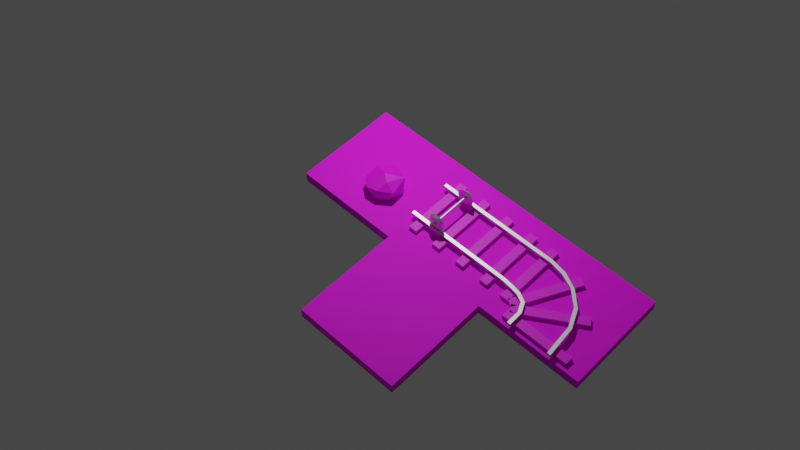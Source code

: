 # Source: tileset.blend  (saved by Blender 2.90.8; exported with 4.5.12 LTS)
import bpy
from mathutils import Matrix  # noqa: F401  (used for matrix-valued properties, if any)

bpy.ops.wm.read_factory_settings(use_empty=True)
scene = bpy.context.scene
scene.name = 'Scene'

# ---- collections
col_tiles = bpy.data.collections.new('Tiles'); scene.collection.children.link(col_tiles)
col_render = bpy.data.collections.new('Render'); scene.collection.children.link(col_render)
col_train = bpy.data.collections.new('Train'); scene.collection.children.link(col_train)

# ---- images (referenced by path relative to the original .blend; pixels are not part of the script)
import os
ASSET_DIR = os.environ.get("B2B_ASSET_DIR", "")  # directory of the original .blend (textures are referenced by path, not embedded)
HERE = os.path.dirname(os.path.abspath(__file__))  # packed textures are extracted next to this script under _unpacked/

def load_image(name, relpath, width, height, colorspace="sRGB"):
    """Load a texture the original file referenced (path relative to the .blend, or extracted next to this script)."""
    p = next((c for c in (os.path.join(HERE, relpath), os.path.join(ASSET_DIR, relpath)) if relpath and os.path.exists(c)), "")
    if p:
        img = bpy.data.images.load(p, check_existing=True)
        img.name = name
    else:  # same state as the original file: an image datablock whose file is absent (Cycles renders it pink)
        img = bpy.data.images.new(name, width, height)
        img.source = "FILE"
        img.filepath = "//" + (relpath or name)
    img.colorspace_settings.name = colorspace
    return img
img_pico_8_32x_png_001 = load_image('pico-8-32x.png.001', 'pico-8-32x.png', 1024, 1024, 'sRGB')

# ---- materials (node trees are filled in below, after node groups)
mat_ground = bpy.data.materials.new('Ground')
mat_ground.alpha_threshold = 0.0
mat_ground.use_transparent_shadow = False
mat_ground.line_color = (0.0, 0.0, 0.0, 1.0)
mat_rockmat = bpy.data.materials.new('RockMat')
mat_rockmat.use_transparent_shadow = False
mat_metalmat = bpy.data.materials.new('MetalMat')
mat_metalmat.use_transparent_shadow = False
mat_traverse = bpy.data.materials.new('Traverse')
mat_traverse.use_transparent_shadow = False

# ---- material node trees
mat_ground.use_nodes = True; mat_ground.node_tree.nodes.clear()
_N = mat_ground.node_tree.nodes; _L = mat_ground.node_tree.links
n0 = _N.new('ShaderNodeOutputMaterial'); n0.name = 'Material Output'; n0.location = (300, 300)
n1 = _N.new('ShaderNodeBsdfPrincipled'); n1.name = 'Principled BSDF'; n1.location = (10, 300)
n1.distribution = 'GGX'
n1.subsurface_method = 'BURLEY'
n1.inputs[2].default_value = 0.7455
n1.inputs[3].default_value = 1.45
n1.inputs[13].default_value = 0.3364
n1.inputs[27].default_value = (0.0, 0.0, 0.0, 1.0)
n1.inputs[28].default_value = 1.0
n2 = _N.new('ShaderNodeTexImage'); n2.name = 'Image Texture'; n2.location = (-396, 256)
n2.image = img_pico_8_32x_png_001
_L.new(n1.outputs[0], n0.inputs[0])
_L.new(n2.outputs[0], n1.inputs[0])
n0.is_active_output = True
mat_rockmat.use_nodes = True; mat_rockmat.node_tree.nodes.clear()
_N = mat_rockmat.node_tree.nodes; _L = mat_rockmat.node_tree.links
n0 = _N.new('ShaderNodeBsdfPrincipled'); n0.name = 'Principled BSDF'; n0.location = (10, 300)
n0.distribution = 'GGX'
n0.subsurface_method = 'BURLEY'
n0.inputs[3].default_value = 1.45
n0.inputs[27].default_value = (0.0, 0.0, 0.0, 1.0)
n0.inputs[28].default_value = 1.0
n1 = _N.new('ShaderNodeOutputMaterial'); n1.name = 'Material Output'; n1.location = (300, 300)
n2 = _N.new('ShaderNodeTexImage'); n2.name = 'Image Texture'; n2.location = (-262, 224)
n2.image = img_pico_8_32x_png_001
_L.new(n0.outputs[0], n1.inputs[0])
_L.new(n2.outputs[0], n0.inputs[0])
n1.is_active_output = True
mat_metalmat.use_nodes = True; mat_metalmat.node_tree.nodes.clear()
_N = mat_metalmat.node_tree.nodes; _L = mat_metalmat.node_tree.links
n0 = _N.new('ShaderNodeBsdfPrincipled'); n0.name = 'Principled BSDF'; n0.location = (10, 300)
n0.distribution = 'GGX'
n0.subsurface_method = 'BURLEY'
n0.inputs[1].default_value = 1.0
n0.inputs[3].default_value = 1.45
n0.inputs[13].default_value = 0.4
n0.inputs[27].default_value = (0.0, 0.0, 0.0, 1.0)
n0.inputs[28].default_value = 1.0
n1 = _N.new('ShaderNodeOutputMaterial'); n1.name = 'Material Output'; n1.location = (300, 300)
_L.new(n0.outputs[0], n1.inputs[0])
n1.is_active_output = True
mat_traverse.use_nodes = True; mat_traverse.node_tree.nodes.clear()
_N = mat_traverse.node_tree.nodes; _L = mat_traverse.node_tree.links
n0 = _N.new('ShaderNodeBsdfPrincipled'); n0.name = 'Principled BSDF'; n0.location = (10, 300)
n0.distribution = 'GGX'
n0.subsurface_method = 'BURLEY'
n0.inputs[2].default_value = 0.5545
n0.inputs[3].default_value = 1.45
n0.inputs[13].default_value = 0.4773
n0.inputs[27].default_value = (0.0, 0.0, 0.0, 1.0)
n0.inputs[28].default_value = 1.0
n1 = _N.new('ShaderNodeOutputMaterial'); n1.name = 'Material Output'; n1.location = (300, 300)
n2 = _N.new('ShaderNodeTexImage'); n2.name = 'Image Texture'; n2.location = (-349, 248)
n2.image = img_pico_8_32x_png_001
_L.new(n0.outputs[0], n1.inputs[0])
_L.new(n2.outputs[0], n0.inputs[0])
n1.is_active_output = True

# ---- world
world_world = bpy.data.worlds.new('World'); scene.world = world_world
world_world.use_nodes = True; world_world.node_tree.nodes.clear()
_N = world_world.node_tree.nodes; _L = world_world.node_tree.links
n0 = _N.new('ShaderNodeOutputWorld'); n0.name = 'World Output'; n0.location = (300, 300)
n1 = _N.new('ShaderNodeBackground'); n1.name = 'Background'; n1.location = (10, 300)
n1.inputs[0].default_value = (0.05088, 0.05088, 0.05088, 1.0)
_L.new(n1.outputs[0], n0.inputs[0])
n0.is_active_output = True
world_world.color = (0.05088, 0.05088, 0.05088)
world_world.use_sun_shadow = False
world_world.sun_shadow_jitter_overblur = 0.0

# ---- cameras
cam_camera_001 = bpy.data.cameras.new('Camera.001')

# ---- lights
light_light = bpy.data.lights.new('Light', 'POINT')
light_light.transmission_factor = 0.0
light_light.energy = 1000.0
light_light.shadow_soft_size = 0.1
light_light.shadow_maximum_resolution = 0.006
light_light.use_absolute_resolution = True

# ---- meshes
me_cube = bpy.data.meshes.new('Cube')
me_cube.from_pydata([(1.0, 1.0, 0.1), (1.0, 1.0, -0.1), (1.0, -1.0, 0.1), (1.0, -1.0, -0.1), (-1.0, 1.0, 0.1), (-1.0, 1.0, -0.1), (-1.0, -1.0, 0.1), (-1.0, -1.0, -0.1)], [], [(0, 4, 6, 2), (3, 2, 6, 7), (7, 6, 4, 5), (5, 1, 3, 7), (1, 0, 2, 3), (5, 4, 0, 1)])
_uv = me_cube.uv_layers.new(name='UVMap')
_uv.uv.foreach_set('vector', [0.5971, 0.6856, 0.6152, 0.6659, 0.6152, 0.7406, 0.5971, 0.7603, 0.5908, 0.7406, 0.5971, 0.7603, 0.5971, 0.835, 0.5908, 0.8153, 0.5908, 0.5165, 0.5971, 0.5362, 0.5971, 0.6109, 0.5908, 0.5912, 0.5825, 0.6659, 0.5908, 0.6659, 0.5908, 0.7406, 0.5825, 0.7406, 0.5908, 0.6659, 0.5971, 0.6856, 0.5971, 0.7603, 0.5908, 0.7406, 0.5908, 0.5912, 0.5971, 0.6109, 0.5971, 0.6856, 0.5908, 0.6659])
me_cube.materials.append(mat_ground)
me_cube.use_remesh_preserve_volume = False
me_cube.use_remesh_preserve_attributes = False
me_cube.use_mirror_vertex_groups = False
me_cube.update()
me_cube_001 = bpy.data.meshes.new('Cube.001')
me_cube_001.from_pydata([(1.0, 1.0, 0.1), (1.0, 1.0, -0.1), (1.0, -1.0, 0.1), (1.0, -1.0, -0.1), (-1.0, 1.0, 0.1), (-1.0, 1.0, -0.1), (-1.0, -1.0, 0.1), (-1.0, -1.0, -0.1)], [], [(0, 4, 6, 2), (3, 2, 6, 7), (7, 6, 4, 5), (5, 1, 3, 7), (1, 0, 2, 3), (5, 4, 0, 1)])
_uv = me_cube_001.uv_layers.new(name='UVMap')
_uv.uv.foreach_set('vector', [0.5971, 0.6856, 0.6152, 0.6659, 0.6152, 0.7406, 0.5971, 0.7603, 0.5908, 0.7406, 0.5971, 0.7603, 0.5971, 0.835, 0.5908, 0.8153, 0.5908, 0.5165, 0.5971, 0.5362, 0.5971, 0.6109, 0.5908, 0.5912, 0.5825, 0.6659, 0.5908, 0.6659, 0.5908, 0.7406, 0.5825, 0.7406, 0.5908, 0.6659, 0.5971, 0.6856, 0.5971, 0.7603, 0.5908, 0.7406, 0.5908, 0.5912, 0.5971, 0.6109, 0.5971, 0.6856, 0.5908, 0.6659])
me_cube_001.materials.append(mat_ground)
me_cube_001.use_remesh_preserve_volume = False
me_cube_001.use_remesh_preserve_attributes = False
me_cube_001.use_mirror_vertex_groups = False
me_cube_001.update()
me_sphere = bpy.data.meshes.new('Sphere')
me_sphere.from_pydata([(-0.3618, -0.3472, 0.4152), (-0.2565, -0.1899, 0.4395), (-0.1616, 0.07901, 0.3442), (-0.07338, 0.07494, 0.1689), (0.0678, -0.1145, 0.2933), (0.02244, -0.1162, 0.1309), (-0.01783, -0.4448, 0.325), (0.0657, -0.3215, 0.1689), (-0.2713, -0.217, 0.02899), (-0.1838, -0.5577, 0.1549), (-0.4054, -0.5389, 0.3123), (-0.4558, -0.4709, 0.1327), (-0.5708, -0.3066, 0.334), (-0.6054, -0.3306, 0.1689), (-0.603, -0.09716, 0.2991), (-0.5345, -0.03927, 0.1262), (-0.4736, 0.07378, 0.2933), (-0.2786, 0.1371, 0.1746)], [], [(3, 2, 17), (8, 3, 17), (4, 2, 3), (8, 5, 3), (7, 4, 5), (6, 1, 4), (0, 1, 6, 10), (8, 11, 9), (11, 13, 10), (12, 0, 10), (14, 12, 13), (17, 16, 15), (2, 1, 16), (2, 4, 1), (5, 4, 3), (8, 7, 5), (7, 6, 4), (8, 9, 7), (9, 6, 7), (9, 10, 6), (1, 0, 12, 14), (11, 10, 9), (8, 13, 11), (13, 12, 10), (8, 15, 13), (15, 14, 13), (14, 16, 1), (15, 16, 14), (8, 17, 15), (17, 2, 16)])
_uv = me_sphere.uv_layers.new(name='UVMap')
_uv.uv.foreach_set('vector', [0.3554, 0.4716, 0.3571, 0.551, 0.3591, 0.4741, 0.3646, 0.3762, 0.3554, 0.4716, 0.3591, 0.4741, 0.3516, 0.5259, 0.3571, 0.551, 0.3554, 0.4716, 0.3646, 0.3762, 0.3516, 0.4484, 0.3554, 0.4716, 0.3478, 0.4718, 0.3516, 0.5259, 0.3516, 0.4484, 0.3454, 0.5386, 0.3559, 0.6133, 0.3516, 0.5259, 0.3369, 0.6048, 0.3559, 0.6133, 0.3454, 0.5386, 0.338, 0.5287, 0.3404, 0.3808, 0.3364, 0.4498, 0.3416, 0.4654, 0.3364, 0.4498, 0.3326, 0.4722, 0.338, 0.5287, 0.3326, 0.5503, 0.3369, 0.6048, 0.338, 0.5287, 0.3667, 0.5284, 0.3705, 0.5503, 0.3705, 0.4722, 0.3591, 0.4741, 0.3629, 0.5259, 0.365, 0.4498, 0.3571, 0.551, 0.3559, 0.6133, 0.3629, 0.5259, 0.3571, 0.551, 0.3516, 0.5259, 0.3559, 0.6133, 0.3516, 0.4484, 0.3516, 0.5259, 0.3554, 0.4716, 0.3543, 0.3746, 0.3478, 0.4718, 0.3516, 0.4484, 0.3478, 0.4718, 0.3454, 0.5386, 0.3516, 0.5259, 0.3543, 0.3746, 0.3416, 0.4654, 0.3478, 0.4718, 0.3416, 0.4654, 0.3454, 0.5386, 0.3478, 0.4718, 0.3416, 0.4654, 0.338, 0.5287, 0.3454, 0.5386, 0.3559, 0.6133, 0.3695, 0.6347, 0.3705, 0.5503, 0.3667, 0.5284, 0.3364, 0.4498, 0.338, 0.5287, 0.3416, 0.4654, 0.3404, 0.3808, 0.3326, 0.4722, 0.3364, 0.4498, 0.3326, 0.4722, 0.3326, 0.5503, 0.338, 0.5287, 0.3646, 0.3762, 0.365, 0.4498, 0.3705, 0.4722, 0.365, 0.4498, 0.3667, 0.5284, 0.3705, 0.4722, 0.3667, 0.5284, 0.3629, 0.5259, 0.3559, 0.6133, 0.365, 0.4498, 0.3629, 0.5259, 0.3667, 0.5284, 0.3646, 0.3762, 0.3591, 0.4741, 0.365, 0.4498, 0.3591, 0.4741, 0.3571, 0.551, 0.3629, 0.5259])
me_sphere.materials.append(mat_rockmat)
me_sphere.use_remesh_fix_poles = True
me_sphere.use_remesh_preserve_attributes = False
me_sphere.use_mirror_vertex_groups = False
me_sphere.update()
me_cube_002 = bpy.data.meshes.new('Cube.002')
me_cube_002.from_pydata([(1.0, 1.0, 0.1), (1.0, 1.0, -0.1), (1.0, -1.0, 0.1), (1.0, -1.0, -0.1), (-1.0, 1.0, 0.1), (-1.0, 1.0, -0.1), (-1.0, -1.0, 0.1), (-1.0, -1.0, -0.1)], [], [(0, 4, 6, 2), (3, 2, 6, 7), (7, 6, 4, 5), (5, 1, 3, 7), (1, 0, 2, 3), (5, 4, 0, 1)])
_uv = me_cube_002.uv_layers.new(name='UVMap')
_uv.uv.foreach_set('vector', [0.5971, 0.6856, 0.6152, 0.6659, 0.6152, 0.7406, 0.5971, 0.7603, 0.5908, 0.7406, 0.5971, 0.7603, 0.5971, 0.835, 0.5908, 0.8153, 0.5908, 0.5165, 0.5971, 0.5362, 0.5971, 0.6109, 0.5908, 0.5912, 0.5825, 0.6659, 0.5908, 0.6659, 0.5908, 0.7406, 0.5825, 0.7406, 0.5908, 0.6659, 0.5971, 0.6856, 0.5971, 0.7603, 0.5908, 0.7406, 0.5908, 0.5912, 0.5971, 0.6109, 0.5971, 0.6856, 0.5908, 0.6659])
me_cube_002.materials.append(mat_ground)
me_cube_002.use_remesh_preserve_volume = False
me_cube_002.use_remesh_preserve_attributes = False
me_cube_002.use_mirror_vertex_groups = False
me_cube_002.update()
me_cube_005 = bpy.data.meshes.new('Cube.005')
me_cube_005.from_pydata([(-1.0, -1.0, -1.0), (-1.0, -1.0, 1.0), (-1.0, 1.0, -1.0), (-1.0, 1.0, 1.0), (1.0, -1.0, -1.0), (1.0, -1.0, 1.0), (1.0, 1.0, -1.0), (1.0, 1.0, 1.0)], [], [(0, 1, 3, 2), (2, 3, 7, 6), (6, 7, 5, 4), (4, 5, 1, 0), (2, 6, 4, 0), (7, 3, 1, 5)])
_uv = me_cube_005.uv_layers.new(name='UVMap')
_uv.uv.foreach_set('vector', [0.375, 0.0, 0.625, 0.0, 0.625, 0.25, 0.375, 0.25, 0.375, 0.25, 0.625, 0.25, 0.625, 0.5, 0.375, 0.5, 0.375, 0.5, 0.625, 0.5, 0.625, 0.75, 0.375, 0.75, 0.375, 0.75, 0.625, 0.75, 0.625, 1.0, 0.375, 1.0, 0.125, 0.5, 0.375, 0.5, 0.375, 0.75, 0.125, 0.75, 0.625, 0.5, 0.875, 0.5, 0.875, 0.75, 0.625, 0.75])
me_cube_005.materials.append(mat_metalmat)
me_cube_005.use_remesh_fix_poles = True
me_cube_005.use_remesh_preserve_attributes = False
me_cube_005.use_mirror_vertex_groups = False
me_cube_005.update()
me_cube_004 = bpy.data.meshes.new('Cube.004')
me_cube_004.from_pydata([(-1.0, -1.0, -1.0), (-1.0, -1.0, 1.0), (-1.0, 1.0, -1.0), (-1.0, 1.0, 1.0), (1.0, -1.0, -1.0), (1.0, -1.0, 1.0), (1.0, 1.0, -1.0), (1.0, 1.0, 1.0)], [], [(0, 1, 3, 2), (2, 3, 7, 6), (6, 7, 5, 4), (4, 5, 1, 0), (2, 6, 4, 0), (7, 3, 1, 5)])
_uv = me_cube_004.uv_layers.new(name='UVMap')
_uv.uv.foreach_set('vector', [0.2589, 0.1732, 0.2975, 0.1732, 0.2975, 0.3053, 0.2589, 0.3053, 0.2589, 0.3053, 0.2975, 0.3053, 0.2975, 0.4375, 0.2589, 0.4375, 0.2589, 0.4375, 0.2975, 0.4375, 0.2975, 0.5697, 0.2589, 0.5697, 0.2589, 0.5697, 0.2975, 0.5697, 0.2975, 0.7018, 0.2589, 0.7018, 0.2564, 0.4705, 0.2589, 0.4375, 0.2589, 0.5697, 0.2564, 0.6027, 0.2975, 0.4375, 0.2773, 0.2723, 0.2773, 0.4045, 0.2975, 0.5697])
me_cube_004.materials.append(mat_traverse)
me_cube_004.use_remesh_fix_poles = True
me_cube_004.use_remesh_preserve_attributes = False
me_cube_004.use_mirror_vertex_groups = False
me_cube_004.update()
me_cube_006 = bpy.data.meshes.new('Cube.006')
me_cube_006.from_pydata([(1.0, 1.0, 0.1), (1.0, 1.0, -0.1), (1.0, -1.0, 0.1), (1.0, -1.0, -0.1), (-1.0, 1.0, 0.1), (-1.0, 1.0, -0.1), (-1.0, -1.0, 0.1), (-1.0, -1.0, -0.1)], [], [(0, 4, 6, 2), (3, 2, 6, 7), (7, 6, 4, 5), (5, 1, 3, 7), (1, 0, 2, 3), (5, 4, 0, 1)])
_uv = me_cube_006.uv_layers.new(name='UVMap')
_uv.uv.foreach_set('vector', [0.5971, 0.6856, 0.6152, 0.6659, 0.6152, 0.7406, 0.5971, 0.7603, 0.5908, 0.7406, 0.5971, 0.7603, 0.5971, 0.835, 0.5908, 0.8153, 0.5908, 0.5165, 0.5971, 0.5362, 0.5971, 0.6109, 0.5908, 0.5912, 0.5825, 0.6659, 0.5908, 0.6659, 0.5908, 0.7406, 0.5825, 0.7406, 0.5908, 0.6659, 0.5971, 0.6856, 0.5971, 0.7603, 0.5908, 0.7406, 0.5908, 0.5912, 0.5971, 0.6109, 0.5971, 0.6856, 0.5908, 0.6659])
me_cube_006.materials.append(mat_ground)
me_cube_006.use_remesh_preserve_volume = False
me_cube_006.use_remesh_preserve_attributes = False
me_cube_006.use_mirror_vertex_groups = False
me_cube_006.update()
me_cube_007 = bpy.data.meshes.new('Cube.007')
me_cube_007.from_pydata([(-13.18, 1.0, 4.943), (-13.18, 1.0, 6.943), (-11.18, 1.0, 4.943), (-11.18, 1.0, 6.943), (-13.76, 0.8265, 4.943), (-29.79, 0.4334, 4.943), (-29.79, 0.4334, 6.943), (-29.84, 0.367, 4.943), (-29.84, 0.367, 6.943), (-21.09, 0.3747, 6.943), (-21.09, 0.3747, 4.943), (-21.92, 0.4353, 6.943), (-21.92, 0.4353, 4.943), (-13.76, 0.8265, 6.943), (-16.7, 0.5192, 4.943), (-16.7, 0.5192, 6.943), (-15.53, 0.4653, 4.943), (-15.53, 0.4653, 6.943), (-11.76, 0.8265, 4.943), (-11.76, 0.8265, 6.943), (-12.69, 0.641, 6.943), (-12.69, 0.641, 4.943), (-14.58, 0.6633, 6.943), (-14.58, 0.6633, 4.943), (-29.79, 0.4334, 4.943), (-29.79, 0.4334, 6.943), (-29.84, 0.367, 4.943), (-29.84, 0.367, 6.943)], [], [(4, 13, 1, 0), (0, 1, 3, 2), (3, 1, 13, 19), (23, 21, 16, 14), (22, 23, 14, 15), (20, 22, 15, 17), (21, 20, 17, 16), (0, 2, 18, 4), (12, 10, 7, 5), (10, 9, 8, 7), (17, 15, 11, 9), (16, 17, 9, 10), (2, 3, 19, 18), (4, 18, 21, 23), (18, 19, 20, 21), (13, 4, 23, 22), (19, 13, 22, 20), (14, 16, 10, 12), (15, 14, 12, 11), (9, 11, 6, 8), (11, 12, 5, 6), (6, 5, 24, 25), (8, 6, 25, 27), (5, 7, 26, 24), (7, 8, 27, 26), (25, 24, 26), (25, 26, 27)])
_uv = me_cube_007.uv_layers.new(name='UVMap')
_uv.uv.foreach_set('vector', [0.375, 0.2083, 0.625, 0.2083, 0.625, 0.25, 0.375, 0.25, 0.375, 0.25, 0.625, 0.25, 0.625, 0.5, 0.375, 0.5, 0.625, 0.5, 0.875, 0.5, 0.875, 0.5417, 0.625, 0.5417, 0.125, 0.5417, 0.375, 0.5417, 0.375, 0.5417, 0.125, 0.5417, 0.625, 0.2083, 0.375, 0.2083, 0.375, 0.2083, 0.625, 0.2083, 0.625, 0.5417, 0.875, 0.5417, 0.875, 0.5417, 0.625, 0.5417, 0.375, 0.5417, 0.625, 0.5417, 0.625, 0.5417, 0.375, 0.5417, 0.125, 0.5, 0.375, 0.5, 0.375, 0.5417, 0.125, 0.5417, 0.125, 0.5417, 0.375, 0.5417, 0.375, 0.5417, 0.125, 0.5417, 0.375, 0.5417, 0.625, 0.5417, 0.625, 0.5417, 0.375, 0.5417, 0.625, 0.5417, 0.875, 0.5417, 0.875, 0.5417, 0.625, 0.5417, 0.375, 0.5417, 0.625, 0.5417, 0.625, 0.5417, 0.375, 0.5417, 0.375, 0.5, 0.625, 0.5, 0.625, 0.5417, 0.375, 0.5417, 0.125, 0.5417, 0.375, 0.5417, 0.375, 0.5417, 0.125, 0.5417, 0.375, 0.5417, 0.625, 0.5417, 0.625, 0.5417, 0.375, 0.5417, 0.625, 0.2083, 0.375, 0.2083, 0.375, 0.2083, 0.625, 0.2083, 0.625, 0.5417, 0.875, 0.5417, 0.875, 0.5417, 0.625, 0.5417, 0.125, 0.5417, 0.375, 0.5417, 0.375, 0.5417, 0.125, 0.5417, 0.625, 0.2083, 0.375, 0.2083, 0.375, 0.2083, 0.625, 0.2083, 0.625, 0.5417, 0.875, 0.5417, 0.875, 0.5417, 0.625, 0.5417, 0.625, 0.2083, 0.375, 0.2083, 0.375, 0.2083, 0.625, 0.2083, 0.625, 0.2083, 0.375, 0.2083, 0.375, 0.2083, 0.625, 0.2083, 0.625, 0.5417, 0.875, 0.5417, 0.875, 0.5417, 0.625, 0.5417, 0.125, 0.5417, 0.375, 0.5417, 0.375, 0.5417, 0.125, 0.5417, 0.375, 0.5417, 0.625, 0.5417, 0.625, 0.5417, 0.375, 0.5417, 0.0, 0.0, 0.0, 0.0, 0.0, 0.0, 0.0, 0.0, 0.0, 0.0, 0.0, 0.0])
me_cube_007.materials.append(mat_metalmat)
me_cube_007.use_remesh_fix_poles = True
me_cube_007.use_remesh_preserve_attributes = False
me_cube_007.use_mirror_vertex_groups = False
me_cube_007.update()
me_cube_008 = bpy.data.meshes.new('Cube.008')
me_cube_008.from_pydata([(-1.0, -1.0, -1.0), (-1.0, -1.0, 1.0), (-1.0, 1.0, -1.0), (-1.0, 1.0, 1.0), (1.0, -1.0, -1.0), (1.0, -1.0, 1.0), (1.0, 1.0, -1.0), (1.0, 1.0, 1.0)], [], [(0, 1, 3, 2), (2, 3, 7, 6), (6, 7, 5, 4), (4, 5, 1, 0), (2, 6, 4, 0), (7, 3, 1, 5)])
_uv = me_cube_008.uv_layers.new(name='UVMap')
_uv.uv.foreach_set('vector', [0.2589, 0.1732, 0.2975, 0.1732, 0.2975, 0.3053, 0.2589, 0.3053, 0.2589, 0.3053, 0.2975, 0.3053, 0.2975, 0.4375, 0.2589, 0.4375, 0.2589, 0.4375, 0.2975, 0.4375, 0.2975, 0.5697, 0.2589, 0.5697, 0.2589, 0.5697, 0.2975, 0.5697, 0.2975, 0.7018, 0.2589, 0.7018, 0.2564, 0.4705, 0.2589, 0.4375, 0.2589, 0.5697, 0.2564, 0.6027, 0.2975, 0.4375, 0.2773, 0.2723, 0.2773, 0.4045, 0.2975, 0.5697])
me_cube_008.materials.append(mat_traverse)
me_cube_008.use_remesh_fix_poles = True
me_cube_008.use_remesh_preserve_attributes = False
me_cube_008.use_mirror_vertex_groups = False
me_cube_008.update()
me_cube_009 = bpy.data.meshes.new('Cube.009')
me_cube_009.from_pydata([(-29.79, -0.4373, 4.943), (-29.82, -0.3708, 4.943), (-29.82, -0.3708, 6.943), (-29.79, -0.4373, 6.943), (-11.87, -0.3836, 6.943), (-12.18, -0.3179, 6.943), (-12.18, -0.3179, 4.943), (-11.87, -0.3836, 4.943), (-0.9504, -0.2178, 4.943), (-1.531, -0.1542, 4.943), (-1.531, -0.1542, 6.943), (-0.9504, -0.2178, 6.943), (6.869, 0.05462, 6.943), (6.097, 0.116, 6.943), (6.097, 0.116, 4.943), (6.869, 0.05462, 4.943), (11.33, 0.353, 4.943), (9.5, 0.3795, 4.943), (9.5, 0.3795, 6.943), (13.02, 0.6667, 6.943), (11.33, 0.353, 6.943), (11.02, 0.6667, 6.943), (11.02, 1.0, 6.943), (11.02, 0.6667, 4.943), (11.02, 1.0, 4.943), (13.02, 0.6667, 4.943), (13.02, 1.0, 4.943), (13.02, 1.0, 6.943)], [], [(6, 7, 0, 1), (4, 5, 2, 3), (9, 8, 7, 6), (10, 9, 6, 5), (7, 4, 3, 0), (8, 11, 4, 7), (13, 14, 9, 10), (5, 6, 1, 2), (14, 15, 8, 9), (15, 12, 11, 8), (11, 10, 5, 4), (17, 16, 15, 14), (16, 20, 12, 15), (12, 13, 10, 11), (19, 21, 18, 20), (20, 18, 13, 12), (23, 25, 16, 17), (21, 23, 17, 18), (18, 17, 14, 13), (27, 22, 21, 19), (23, 21, 22, 24), (24, 26, 25, 23), (25, 19, 20, 16), (26, 27, 19, 25), (24, 22, 27, 26), (2, 1, 0), (2, 0, 3)])
_uv = me_cube_009.uv_layers.new(name='UVMap')
_uv.uv.foreach_set('vector', [0.125, 0.5417, 0.375, 0.5417, 0.375, 0.5417, 0.125, 0.5417, 0.625, 0.5417, 0.875, 0.5417, 0.875, 0.5417, 0.625, 0.5417, 0.125, 0.5417, 0.375, 0.5417, 0.375, 0.5417, 0.125, 0.5417, 0.625, 0.2083, 0.375, 0.2083, 0.375, 0.2083, 0.625, 0.2083, 0.375, 0.5417, 0.625, 0.5417, 0.625, 0.5417, 0.375, 0.5417, 0.375, 0.5417, 0.625, 0.5417, 0.625, 0.5417, 0.375, 0.5417, 0.625, 0.2083, 0.375, 0.2083, 0.375, 0.2083, 0.625, 0.2083, 0.625, 0.2083, 0.375, 0.2083, 0.375, 0.2083, 0.625, 0.2083, 0.125, 0.5417, 0.375, 0.5417, 0.375, 0.5417, 0.125, 0.5417, 0.375, 0.5417, 0.625, 0.5417, 0.625, 0.5417, 0.375, 0.5417, 0.625, 0.5417, 0.875, 0.5417, 0.875, 0.5417, 0.625, 0.5417, 0.125, 0.5417, 0.375, 0.5417, 0.375, 0.5417, 0.125, 0.5417, 0.375, 0.5417, 0.625, 0.5417, 0.625, 0.5417, 0.375, 0.5417, 0.625, 0.5417, 0.875, 0.5417, 0.875, 0.5417, 0.625, 0.5417, 0.625, 0.5417, 0.875, 0.5417, 0.875, 0.5417, 0.625, 0.5417, 0.625, 0.5417, 0.875, 0.5417, 0.875, 0.5417, 0.625, 0.5417, 0.125, 0.5417, 0.375, 0.5417, 0.375, 0.5417, 0.125, 0.5417, 0.625, 0.2083, 0.375, 0.2083, 0.375, 0.2083, 0.625, 0.2083, 0.625, 0.2083, 0.375, 0.2083, 0.375, 0.2083, 0.625, 0.2083, 0.625, 0.5, 0.875, 0.5, 0.875, 0.5417, 0.625, 0.5417, 0.375, 0.2083, 0.625, 0.2083, 0.625, 0.25, 0.375, 0.25, 0.125, 0.5, 0.375, 0.5, 0.375, 0.5417, 0.125, 0.5417, 0.375, 0.5417, 0.625, 0.5417, 0.625, 0.5417, 0.375, 0.5417, 0.375, 0.5, 0.625, 0.5, 0.625, 0.5417, 0.375, 0.5417, 0.375, 0.25, 0.625, 0.25, 0.625, 0.5, 0.375, 0.5, 0.0, 0.0, 0.0, 0.0, 0.0, 0.0, 0.0, 0.0, 0.0, 0.0, 0.0, 0.0])
me_cube_009.materials.append(mat_metalmat)
me_cube_009.use_remesh_fix_poles = True
me_cube_009.use_remesh_preserve_attributes = False
me_cube_009.use_mirror_vertex_groups = False
me_cube_009.update()
me_cube_012 = bpy.data.meshes.new('Cube.012')
me_cube_012.from_pydata([(-1.0, 5.5, -1.0), (-1.0, 7.5, -1.0), (-1.0, 5.5, 1.0), (1.0, 5.5, -1.0), (1.0, 7.5, -1.0), (1.0, 5.5, 1.0), (1.0, 7.5, 1.0), (-1.0, 7.5, 1.0)], [], [(1, 4, 3, 0), (0, 2, 7, 1), (3, 5, 2, 0), (4, 6, 5, 3), (6, 7, 2, 5), (1, 7, 6, 4)])
_uv = me_cube_012.uv_layers.new(name='UVMap')
_uv.uv.foreach_set('vector', [0.2564, 0.4705, 0.2589, 0.4375, 0.2589, 0.5697, 0.2564, 0.6027, 0.2589, 0.1732, 0.2975, 0.1732, 0.2975, 0.3053, 0.2589, 0.3053, 0.2589, 0.5697, 0.2975, 0.5697, 0.2975, 0.7018, 0.2589, 0.7018, 0.2589, 0.4375, 0.2975, 0.4375, 0.2975, 0.5697, 0.2589, 0.5697, 0.2975, 0.4375, 0.2773, 0.2723, 0.2773, 0.4045, 0.2975, 0.5697, 0.2589, 0.3053, 0.2975, 0.3053, 0.2975, 0.4375, 0.2589, 0.4375])
me_cube_012.materials.append(mat_traverse)
me_cube_012.use_remesh_fix_poles = True
me_cube_012.use_remesh_preserve_attributes = False
me_cube_012.use_mirror_vertex_groups = False
me_cube_012.update()
me_cube_013 = bpy.data.meshes.new('Cube.013')
me_cube_013.from_pydata([(-1.0, 12.0, -1.0), (-1.0, 14.0, -1.0), (-1.0, 12.0, 1.0), (1.0, 12.0, -1.0), (1.0, 14.0, -1.0), (1.0, 12.0, 1.0), (1.0, 14.0, 1.0), (-1.0, 14.0, 1.0)], [], [(1, 4, 3, 0), (0, 2, 7, 1), (3, 5, 2, 0), (4, 6, 5, 3), (6, 7, 2, 5), (1, 7, 6, 4)])
_uv = me_cube_013.uv_layers.new(name='UVMap')
_uv.uv.foreach_set('vector', [0.2564, 0.4705, 0.2589, 0.4375, 0.2589, 0.5697, 0.2564, 0.6027, 0.2589, 0.1732, 0.2975, 0.1732, 0.2975, 0.3053, 0.2589, 0.3053, 0.2589, 0.5697, 0.2975, 0.5697, 0.2975, 0.7018, 0.2589, 0.7018, 0.2589, 0.4375, 0.2975, 0.4375, 0.2975, 0.5697, 0.2589, 0.5697, 0.2975, 0.4375, 0.2773, 0.2723, 0.2773, 0.4045, 0.2975, 0.5697, 0.2589, 0.3053, 0.2975, 0.3053, 0.2975, 0.4375, 0.2589, 0.4375])
me_cube_013.materials.append(mat_traverse)
me_cube_013.use_remesh_fix_poles = True
me_cube_013.use_remesh_preserve_attributes = False
me_cube_013.use_mirror_vertex_groups = False
me_cube_013.update()
me_cube_015 = bpy.data.meshes.new('Cube.015')
me_cube_015.from_pydata([(-1.0, 5.5, -1.0), (-1.0, 7.5, -1.0), (-1.0, 5.5, 1.0), (1.0, 5.5, -1.0), (1.0, 7.5, -1.0), (1.0, 5.5, 1.0), (1.0, 7.5, 1.0), (-1.0, 7.5, 1.0)], [], [(1, 4, 3, 0), (0, 2, 7, 1), (3, 5, 2, 0), (4, 6, 5, 3), (6, 7, 2, 5), (1, 7, 6, 4)])
_uv = me_cube_015.uv_layers.new(name='UVMap')
_uv.uv.foreach_set('vector', [0.2564, 0.4705, 0.2589, 0.4375, 0.2589, 0.5697, 0.2564, 0.6027, 0.2589, 0.1732, 0.2975, 0.1732, 0.2975, 0.3053, 0.2589, 0.3053, 0.2589, 0.5697, 0.2975, 0.5697, 0.2975, 0.7018, 0.2589, 0.7018, 0.2589, 0.4375, 0.2975, 0.4375, 0.2975, 0.5697, 0.2589, 0.5697, 0.2975, 0.4375, 0.2773, 0.2723, 0.2773, 0.4045, 0.2975, 0.5697, 0.2589, 0.3053, 0.2975, 0.3053, 0.2975, 0.4375, 0.2589, 0.4375])
me_cube_015.materials.append(mat_traverse)
me_cube_015.use_remesh_fix_poles = True
me_cube_015.use_remesh_preserve_attributes = False
me_cube_015.use_mirror_vertex_groups = False
me_cube_015.update()
me_cylinder = bpy.data.meshes.new('Cylinder')
me_cylinder.from_pydata([(-0.3986, 0.02354, -3.009e-08), (0.3986, 0.02354, 3.009e-08), (-0.3986, 0.02309, -0.004592), (0.3986, 0.02309, -0.004592), (-0.3986, 0.02175, -0.009008), (0.3986, 0.02175, -0.009007), (-0.3986, 0.01957, -0.01308), (0.3986, 0.01957, -0.01308), (-0.3986, 0.01664, -0.01664), (0.3986, 0.01664, -0.01664), (-0.3986, 0.01308, -0.01957), (0.3986, 0.01308, -0.01957), (-0.3986, 0.009008, -0.02175), (0.3986, 0.009008, -0.02175), (-0.3986, 0.004592, -0.02309), (0.3986, 0.004592, -0.02309), (-0.3986, 1.777e-09, -0.02354), (0.3986, 1.777e-09, -0.02354), (-0.3986, -0.004592, -0.02309), (0.3986, -0.004592, -0.02309), (-0.3986, -0.009008, -0.02175), (0.3986, -0.009008, -0.02175), (-0.3986, -0.01308, -0.01957), (0.3986, -0.01308, -0.01957), (-0.3986, -0.01664, -0.01664), (0.3986, -0.01664, -0.01664), (-0.3986, -0.01957, -0.01308), (0.3986, -0.01957, -0.01308), (-0.3986, -0.02175, -0.009008), (0.3986, -0.02175, -0.009007), (-0.3986, -0.02309, -0.004592), (0.3986, -0.02309, -0.004592), (-0.3986, -0.02354, -2.242e-08), (0.3986, -0.02354, 3.776e-08), (-0.3986, -0.02309, 0.004592), (0.3986, -0.02309, 0.004592), (-0.3986, -0.02175, 0.009007), (0.3986, -0.02175, 0.009008), (-0.3986, -0.01957, 0.01308), (0.3986, -0.01957, 0.01308), (-0.3986, -0.01664, 0.01664), (0.3986, -0.01664, 0.01664), (-0.3986, -0.01308, 0.01957), (0.3986, -0.01308, 0.01957), (-0.3986, -0.009007, 0.02175), (0.3986, -0.009007, 0.02175), (-0.3986, -0.004592, 0.02309), (0.3986, -0.004592, 0.02309), (-0.3986, 2.273e-08, 0.02354), (0.3986, 2.273e-08, 0.02354), (-0.3986, 0.004592, 0.02309), (0.3986, 0.004592, 0.02309), (-0.3986, 0.009008, 0.02175), (0.3986, 0.009008, 0.02175), (-0.3986, 0.01308, 0.01957), (0.3986, 0.01308, 0.01957), (-0.3986, 0.01664, 0.01664), (0.3986, 0.01664, 0.01664), (-0.3986, 0.01957, 0.01308), (0.3986, 0.01957, 0.01308), (-0.3986, 0.02175, 0.009007), (0.3986, 0.02175, 0.009008), (-0.3986, 0.02309, 0.004592), (0.3986, 0.02309, 0.004592)], [], [(0, 1, 3, 2), (2, 3, 5, 4), (4, 5, 7, 6), (6, 7, 9, 8), (8, 9, 11, 10), (10, 11, 13, 12), (12, 13, 15, 14), (14, 15, 17, 16), (16, 17, 19, 18), (18, 19, 21, 20), (20, 21, 23, 22), (22, 23, 25, 24), (24, 25, 27, 26), (26, 27, 29, 28), (28, 29, 31, 30), (30, 31, 33, 32), (32, 33, 35, 34), (34, 35, 37, 36), (36, 37, 39, 38), (38, 39, 41, 40), (40, 41, 43, 42), (42, 43, 45, 44), (44, 45, 47, 46), (46, 47, 49, 48), (48, 49, 51, 50), (50, 51, 53, 52), (52, 53, 55, 54), (54, 55, 57, 56), (56, 57, 59, 58), (58, 59, 61, 60), (3, 1, 63, 61, 59, 57, 55, 53, 51, 49, 47, 45, 43, 41, 39, 37, 35, 33, 31, 29, 27, 25, 23, 21, 19, 17, 15, 13, 11, 9, 7, 5), (60, 61, 63, 62), (62, 63, 1, 0), (0, 2, 4, 6, 8, 10, 12, 14, 16, 18, 20, 22, 24, 26, 28, 30, 32, 34, 36, 38, 40, 42, 44, 46, 48, 50, 52, 54, 56, 58, 60, 62)])
_uv = me_cylinder.uv_layers.new(name='UVMap')
_uv.uv.foreach_set('vector', [1.0, 0.5, 1.0, 1.0, 0.9688, 1.0, 0.9688, 0.5, 0.9688, 0.5, 0.9688, 1.0, 0.9375, 1.0, 0.9375, 0.5, 0.9375, 0.5, 0.9375, 1.0, 0.9062, 1.0, 0.9062, 0.5, 0.9062, 0.5, 0.9062, 1.0, 0.875, 1.0, 0.875, 0.5, 0.875, 0.5, 0.875, 1.0, 0.8438, 1.0, 0.8438, 0.5, 0.8438, 0.5, 0.8438, 1.0, 0.8125, 1.0, 0.8125, 0.5, 0.8125, 0.5, 0.8125, 1.0, 0.7812, 1.0, 0.7812, 0.5, 0.7812, 0.5, 0.7812, 1.0, 0.75, 1.0, 0.75, 0.5, 0.75, 0.5, 0.75, 1.0, 0.7188, 1.0, 0.7188, 0.5, 0.7188, 0.5, 0.7188, 1.0, 0.6875, 1.0, 0.6875, 0.5, 0.6875, 0.5, 0.6875, 1.0, 0.6562, 1.0, 0.6562, 0.5, 0.6562, 0.5, 0.6562, 1.0, 0.625, 1.0, 0.625, 0.5, 0.625, 0.5, 0.625, 1.0, 0.5938, 1.0, 0.5938, 0.5, 0.5938, 0.5, 0.5938, 1.0, 0.5625, 1.0, 0.5625, 0.5, 0.5625, 0.5, 0.5625, 1.0, 0.5312, 1.0, 0.5312, 0.5, 0.5312, 0.5, 0.5312, 1.0, 0.5, 1.0, 0.5, 0.5, 0.5, 0.5, 0.5, 1.0, 0.4688, 1.0, 0.4688, 0.5, 0.4688, 0.5, 0.4688, 1.0, 0.4375, 1.0, 0.4375, 0.5, 0.4375, 0.5, 0.4375, 1.0, 0.4062, 1.0, 0.4062, 0.5, 0.4062, 0.5, 0.4062, 1.0, 0.375, 1.0, 0.375, 0.5, 0.375, 0.5, 0.375, 1.0, 0.3438, 1.0, 0.3438, 0.5, 0.3438, 0.5, 0.3438, 1.0, 0.3125, 1.0, 0.3125, 0.5, 0.3125, 0.5, 0.3125, 1.0, 0.2812, 1.0, 0.2812, 0.5, 0.2812, 0.5, 0.2812, 1.0, 0.25, 1.0, 0.25, 0.5, 0.25, 0.5, 0.25, 1.0, 0.2188, 1.0, 0.2188, 0.5, 0.2188, 0.5, 0.2188, 1.0, 0.1875, 1.0, 0.1875, 0.5, 0.1875, 0.5, 0.1875, 1.0, 0.1562, 1.0, 0.1562, 0.5, 0.1562, 0.5, 0.1562, 1.0, 0.125, 1.0, 0.125, 0.5, 0.125, 0.5, 0.125, 1.0, 0.09375, 1.0, 0.09375, 0.5, 0.09375, 0.5, 0.09375, 1.0, 0.0625, 1.0, 0.0625, 0.5, 0.2968, 0.4854, 0.25, 0.49, 0.2032, 0.4854, 0.1582, 0.4717, 0.1167, 0.4496, 0.08029, 0.4197, 0.05045, 0.3833, 0.02827, 0.3418, 0.01461, 0.2968, 0.01, 0.25, 0.01461, 0.2032, 0.02827, 0.1582, 0.05045, 0.1167, 0.08029, 0.08029, 0.1167, 0.05045, 0.1582, 0.02827, 0.2032, 0.01461, 0.25, 0.01, 0.2968, 0.01461, 0.3418, 0.02827, 0.3833, 0.05045, 0.4197, 0.08029, 0.4496, 0.1167, 0.4717, 0.1582, 0.4854, 0.2032, 0.49, 0.25, 0.4854, 0.2968, 0.4717, 0.3418, 0.4496, 0.3833, 0.4197, 0.4197, 0.3833, 0.4496, 0.3418, 0.4717, 0.0625, 0.5, 0.0625, 1.0, 0.03125, 1.0, 0.03125, 0.5, 0.03125, 0.5, 0.03125, 1.0, 0.0, 1.0, 0.0, 0.5, 0.75, 0.49, 0.7968, 0.4854, 0.8418, 0.4717, 0.8833, 0.4496, 0.9197, 0.4197, 0.9496, 0.3833, 0.9717, 0.3418, 0.9854, 0.2968, 0.99, 0.25, 0.9854, 0.2032, 0.9717, 0.1582, 0.9496, 0.1167, 0.9197, 0.08029, 0.8833, 0.05045, 0.8418, 0.02827, 0.7968, 0.01461, 0.75, 0.01, 0.7032, 0.01461, 0.6582, 0.02827, 0.6167, 0.05045, 0.5803, 0.08029, 0.5504, 0.1167, 0.5283, 0.1582, 0.5146, 0.2032, 0.51, 0.25, 0.5146, 0.2968, 0.5283, 0.3418, 0.5504, 0.3833, 0.5803, 0.4197, 0.6167, 0.4496, 0.6582, 0.4717, 0.7032, 0.4854])
me_cylinder.materials.append(mat_metalmat)
me_cylinder.use_remesh_fix_poles = True
me_cylinder.use_remesh_preserve_attributes = False
me_cylinder.use_mirror_vertex_groups = False
me_cylinder.update()
me_cylinder_001 = bpy.data.meshes.new('Cylinder.001')
me_cylinder_001.from_pydata([(0.3413, 0.152, 5.803e-08), (0.383, 0.124, 6.118e-08), (0.3413, 0.1491, -0.02965), (0.383, 0.1217, -0.0242), (0.3413, 0.1404, -0.05817), (0.383, 0.1146, -0.04747), (0.3413, 0.1264, -0.08445), (0.383, 0.1031, -0.06891), (0.3413, 0.1075, -0.1075), (0.383, 0.08771, -0.08771), (0.3413, 0.08445, -0.1264), (0.383, 0.06891, -0.1031), (0.3413, 0.05817, -0.1404), (0.383, 0.04747, -0.1146), (0.3413, 0.02965, -0.1491), (0.383, 0.0242, -0.1217), (0.3413, 1.148e-08, -0.152), (0.383, 6.268e-08, -0.124), (0.3413, -0.02965, -0.1491), (0.383, -0.0242, -0.1217), (0.3413, -0.05817, -0.1404), (0.383, -0.04747, -0.1146), (0.3413, -0.08445, -0.1264), (0.383, -0.06891, -0.1031), (0.3413, -0.1075, -0.1075), (0.383, -0.08771, -0.08771), (0.3413, -0.1264, -0.08445), (0.383, -0.1031, -0.06891), (0.3413, -0.1404, -0.05817), (0.383, -0.1146, -0.04747), (0.3413, -0.1491, -0.02965), (0.383, -0.1217, -0.0242), (0.3413, -0.152, 1.076e-07), (0.383, -0.124, 1.016e-07), (0.3413, -0.1491, 0.02965), (0.383, -0.1217, 0.0242), (0.3413, -0.1404, 0.05817), (0.383, -0.1146, 0.04747), (0.3413, -0.1264, 0.08445), (0.383, -0.1031, 0.06891), (0.3413, -0.1075, 0.1075), (0.383, -0.08771, 0.08771), (0.3413, -0.08445, 0.1264), (0.383, -0.06891, 0.1031), (0.3413, -0.05817, 0.1404), (0.383, -0.04747, 0.1146), (0.3413, -0.02965, 0.1491), (0.383, -0.0242, 0.1217), (0.3413, 1.468e-07, 0.152), (0.383, 1.731e-07, 0.124), (0.3413, 0.02965, 0.1491), (0.383, 0.0242, 0.1217), (0.3413, 0.05817, 0.1404), (0.383, 0.04747, 0.1146), (0.3413, 0.08445, 0.1264), (0.383, 0.06891, 0.1031), (0.3413, 0.1075, 0.1075), (0.383, 0.08771, 0.08771), (0.3413, 0.1264, 0.08444), (0.383, 0.1031, 0.06891), (0.3413, 0.1404, 0.05817), (0.383, 0.1146, 0.04747), (0.3413, 0.1491, 0.02965), (0.383, 0.1217, 0.0242)], [], [(0, 1, 3, 2), (2, 3, 5, 4), (4, 5, 7, 6), (6, 7, 9, 8), (8, 9, 11, 10), (10, 11, 13, 12), (12, 13, 15, 14), (14, 15, 17, 16), (16, 17, 19, 18), (18, 19, 21, 20), (20, 21, 23, 22), (22, 23, 25, 24), (24, 25, 27, 26), (26, 27, 29, 28), (28, 29, 31, 30), (30, 31, 33, 32), (32, 33, 35, 34), (34, 35, 37, 36), (36, 37, 39, 38), (38, 39, 41, 40), (40, 41, 43, 42), (42, 43, 45, 44), (44, 45, 47, 46), (46, 47, 49, 48), (48, 49, 51, 50), (50, 51, 53, 52), (52, 53, 55, 54), (54, 55, 57, 56), (56, 57, 59, 58), (58, 59, 61, 60), (3, 1, 63, 61, 59, 57, 55, 53, 51, 49, 47, 45, 43, 41, 39, 37, 35, 33, 31, 29, 27, 25, 23, 21, 19, 17, 15, 13, 11, 9, 7, 5), (60, 61, 63, 62), (62, 63, 1, 0), (0, 2, 4, 6, 8, 10, 12, 14, 16, 18, 20, 22, 24, 26, 28, 30, 32, 34, 36, 38, 40, 42, 44, 46, 48, 50, 52, 54, 56, 58, 60, 62)])
_uv = me_cylinder_001.uv_layers.new(name='UVMap')
_uv.uv.foreach_set('vector', [1.0, 0.5, 1.0, 1.0, 0.9688, 1.0, 0.9688, 0.5, 0.9688, 0.5, 0.9688, 1.0, 0.9375, 1.0, 0.9375, 0.5, 0.9375, 0.5, 0.9375, 1.0, 0.9062, 1.0, 0.9062, 0.5, 0.9062, 0.5, 0.9062, 1.0, 0.875, 1.0, 0.875, 0.5, 0.875, 0.5, 0.875, 1.0, 0.8438, 1.0, 0.8438, 0.5, 0.8438, 0.5, 0.8438, 1.0, 0.8125, 1.0, 0.8125, 0.5, 0.8125, 0.5, 0.8125, 1.0, 0.7812, 1.0, 0.7812, 0.5, 0.7812, 0.5, 0.7812, 1.0, 0.75, 1.0, 0.75, 0.5, 0.75, 0.5, 0.75, 1.0, 0.7188, 1.0, 0.7188, 0.5, 0.7188, 0.5, 0.7188, 1.0, 0.6875, 1.0, 0.6875, 0.5, 0.6875, 0.5, 0.6875, 1.0, 0.6562, 1.0, 0.6562, 0.5, 0.6562, 0.5, 0.6562, 1.0, 0.625, 1.0, 0.625, 0.5, 0.625, 0.5, 0.625, 1.0, 0.5938, 1.0, 0.5938, 0.5, 0.5938, 0.5, 0.5938, 1.0, 0.5625, 1.0, 0.5625, 0.5, 0.5625, 0.5, 0.5625, 1.0, 0.5312, 1.0, 0.5312, 0.5, 0.5312, 0.5, 0.5312, 1.0, 0.5, 1.0, 0.5, 0.5, 0.5, 0.5, 0.5, 1.0, 0.4688, 1.0, 0.4688, 0.5, 0.4688, 0.5, 0.4688, 1.0, 0.4375, 1.0, 0.4375, 0.5, 0.4375, 0.5, 0.4375, 1.0, 0.4062, 1.0, 0.4062, 0.5, 0.4062, 0.5, 0.4062, 1.0, 0.375, 1.0, 0.375, 0.5, 0.375, 0.5, 0.375, 1.0, 0.3438, 1.0, 0.3438, 0.5, 0.3438, 0.5, 0.3438, 1.0, 0.3125, 1.0, 0.3125, 0.5, 0.3125, 0.5, 0.3125, 1.0, 0.2812, 1.0, 0.2812, 0.5, 0.2812, 0.5, 0.2812, 1.0, 0.25, 1.0, 0.25, 0.5, 0.25, 0.5, 0.25, 1.0, 0.2188, 1.0, 0.2188, 0.5, 0.2188, 0.5, 0.2188, 1.0, 0.1875, 1.0, 0.1875, 0.5, 0.1875, 0.5, 0.1875, 1.0, 0.1562, 1.0, 0.1562, 0.5, 0.1562, 0.5, 0.1562, 1.0, 0.125, 1.0, 0.125, 0.5, 0.125, 0.5, 0.125, 1.0, 0.09375, 1.0, 0.09375, 0.5, 0.09375, 0.5, 0.09375, 1.0, 0.0625, 1.0, 0.0625, 0.5, 0.2968, 0.4854, 0.25, 0.49, 0.2032, 0.4854, 0.1582, 0.4717, 0.1167, 0.4496, 0.08029, 0.4197, 0.05045, 0.3833, 0.02827, 0.3418, 0.01461, 0.2968, 0.01, 0.25, 0.01461, 0.2032, 0.02827, 0.1582, 0.05045, 0.1167, 0.08029, 0.08029, 0.1167, 0.05045, 0.1582, 0.02827, 0.2032, 0.01461, 0.25, 0.01, 0.2968, 0.01461, 0.3418, 0.02827, 0.3833, 0.05045, 0.4197, 0.08029, 0.4496, 0.1167, 0.4717, 0.1582, 0.4854, 0.2032, 0.49, 0.25, 0.4854, 0.2968, 0.4717, 0.3418, 0.4496, 0.3833, 0.4197, 0.4197, 0.3833, 0.4496, 0.3418, 0.4717, 0.0625, 0.5, 0.0625, 1.0, 0.03125, 1.0, 0.03125, 0.5, 0.03125, 0.5, 0.03125, 1.0, 0.0, 1.0, 0.0, 0.5, 0.75, 0.49, 0.7968, 0.4854, 0.8418, 0.4717, 0.8833, 0.4496, 0.9197, 0.4197, 0.9496, 0.3833, 0.9717, 0.3418, 0.9854, 0.2968, 0.99, 0.25, 0.9854, 0.2032, 0.9717, 0.1582, 0.9496, 0.1167, 0.9197, 0.08029, 0.8833, 0.05045, 0.8418, 0.02827, 0.7968, 0.01461, 0.75, 0.01, 0.7032, 0.01461, 0.6582, 0.02827, 0.6167, 0.05045, 0.5803, 0.08029, 0.5504, 0.1167, 0.5283, 0.1582, 0.5146, 0.2032, 0.51, 0.25, 0.5146, 0.2968, 0.5283, 0.3418, 0.5504, 0.3833, 0.5803, 0.4197, 0.6167, 0.4496, 0.6582, 0.4717, 0.7032, 0.4854])
me_cylinder_001.materials.append(mat_metalmat)
me_cylinder_001.use_remesh_fix_poles = True
me_cylinder_001.use_remesh_preserve_attributes = False
me_cylinder_001.use_mirror_vertex_groups = False
me_cylinder_001.update()
me_cylinder_002 = bpy.data.meshes.new('Cylinder.002')
me_cylinder_002.from_pydata([(-0.3461, 0.152, 6.118e-08), (-0.3878, 0.124, 5.803e-08), (-0.3461, 0.1491, -0.02965), (-0.3878, 0.1217, -0.0242), (-0.3461, 0.1404, -0.05817), (-0.3878, 0.1146, -0.04747), (-0.3461, 0.1264, -0.08445), (-0.3878, 0.1031, -0.06891), (-0.3461, 0.1075, -0.1075), (-0.3878, 0.08771, -0.08771), (-0.3461, 0.08445, -0.1264), (-0.3878, 0.06891, -0.1031), (-0.3461, 0.05817, -0.1404), (-0.3878, 0.04747, -0.1146), (-0.3461, 0.02965, -0.1491), (-0.3878, 0.0242, -0.1217), (-0.3461, 1.148e-08, -0.152), (-0.3878, 6.268e-08, -0.124), (-0.3461, -0.02965, -0.1491), (-0.3878, -0.0242, -0.1217), (-0.3461, -0.05817, -0.1404), (-0.3878, -0.04747, -0.1146), (-0.3461, -0.08445, -0.1264), (-0.3878, -0.06891, -0.1031), (-0.3461, -0.1075, -0.1075), (-0.3878, -0.08771, -0.08771), (-0.3461, -0.1264, -0.08445), (-0.3878, -0.1031, -0.06891), (-0.3461, -0.1404, -0.05817), (-0.3878, -0.1146, -0.04747), (-0.3461, -0.1491, -0.02965), (-0.3878, -0.1217, -0.0242), (-0.3461, -0.152, 1.107e-07), (-0.3878, -0.124, 9.845e-08), (-0.3461, -0.1491, 0.02965), (-0.3878, -0.1217, 0.0242), (-0.3461, -0.1404, 0.05817), (-0.3878, -0.1146, 0.04747), (-0.3461, -0.1264, 0.08445), (-0.3878, -0.1031, 0.06891), (-0.3461, -0.1075, 0.1075), (-0.3878, -0.08771, 0.08771), (-0.3461, -0.08445, 0.1264), (-0.3878, -0.06891, 0.1031), (-0.3461, -0.05817, 0.1404), (-0.3878, -0.04747, 0.1146), (-0.3461, -0.02965, 0.1491), (-0.3878, -0.0242, 0.1217), (-0.3461, 1.468e-07, 0.152), (-0.3878, 1.731e-07, 0.124), (-0.3461, 0.02965, 0.1491), (-0.3878, 0.0242, 0.1217), (-0.3461, 0.05817, 0.1404), (-0.3878, 0.04747, 0.1146), (-0.3461, 0.08445, 0.1264), (-0.3878, 0.06891, 0.1031), (-0.3461, 0.1075, 0.1075), (-0.3878, 0.08771, 0.08771), (-0.3461, 0.1264, 0.08444), (-0.3878, 0.1031, 0.06891), (-0.3461, 0.1404, 0.05817), (-0.3878, 0.1146, 0.04747), (-0.3461, 0.1491, 0.02965), (-0.3878, 0.1217, 0.0242)], [], [(0, 1, 3, 2), (2, 3, 5, 4), (4, 5, 7, 6), (6, 7, 9, 8), (8, 9, 11, 10), (10, 11, 13, 12), (12, 13, 15, 14), (14, 15, 17, 16), (16, 17, 19, 18), (18, 19, 21, 20), (20, 21, 23, 22), (22, 23, 25, 24), (24, 25, 27, 26), (26, 27, 29, 28), (28, 29, 31, 30), (30, 31, 33, 32), (32, 33, 35, 34), (34, 35, 37, 36), (36, 37, 39, 38), (38, 39, 41, 40), (40, 41, 43, 42), (42, 43, 45, 44), (44, 45, 47, 46), (46, 47, 49, 48), (48, 49, 51, 50), (50, 51, 53, 52), (52, 53, 55, 54), (54, 55, 57, 56), (56, 57, 59, 58), (58, 59, 61, 60), (3, 1, 63, 61, 59, 57, 55, 53, 51, 49, 47, 45, 43, 41, 39, 37, 35, 33, 31, 29, 27, 25, 23, 21, 19, 17, 15, 13, 11, 9, 7, 5), (60, 61, 63, 62), (62, 63, 1, 0), (0, 2, 4, 6, 8, 10, 12, 14, 16, 18, 20, 22, 24, 26, 28, 30, 32, 34, 36, 38, 40, 42, 44, 46, 48, 50, 52, 54, 56, 58, 60, 62)])
_uv = me_cylinder_002.uv_layers.new(name='UVMap')
_uv.uv.foreach_set('vector', [1.0, 0.5, 1.0, 1.0, 0.9688, 1.0, 0.9688, 0.5, 0.9688, 0.5, 0.9688, 1.0, 0.9375, 1.0, 0.9375, 0.5, 0.9375, 0.5, 0.9375, 1.0, 0.9062, 1.0, 0.9062, 0.5, 0.9062, 0.5, 0.9062, 1.0, 0.875, 1.0, 0.875, 0.5, 0.875, 0.5, 0.875, 1.0, 0.8438, 1.0, 0.8438, 0.5, 0.8438, 0.5, 0.8438, 1.0, 0.8125, 1.0, 0.8125, 0.5, 0.8125, 0.5, 0.8125, 1.0, 0.7812, 1.0, 0.7812, 0.5, 0.7812, 0.5, 0.7812, 1.0, 0.75, 1.0, 0.75, 0.5, 0.75, 0.5, 0.75, 1.0, 0.7188, 1.0, 0.7188, 0.5, 0.7188, 0.5, 0.7188, 1.0, 0.6875, 1.0, 0.6875, 0.5, 0.6875, 0.5, 0.6875, 1.0, 0.6562, 1.0, 0.6562, 0.5, 0.6562, 0.5, 0.6562, 1.0, 0.625, 1.0, 0.625, 0.5, 0.625, 0.5, 0.625, 1.0, 0.5938, 1.0, 0.5938, 0.5, 0.5938, 0.5, 0.5938, 1.0, 0.5625, 1.0, 0.5625, 0.5, 0.5625, 0.5, 0.5625, 1.0, 0.5312, 1.0, 0.5312, 0.5, 0.5312, 0.5, 0.5312, 1.0, 0.5, 1.0, 0.5, 0.5, 0.5, 0.5, 0.5, 1.0, 0.4688, 1.0, 0.4688, 0.5, 0.4688, 0.5, 0.4688, 1.0, 0.4375, 1.0, 0.4375, 0.5, 0.4375, 0.5, 0.4375, 1.0, 0.4062, 1.0, 0.4062, 0.5, 0.4062, 0.5, 0.4062, 1.0, 0.375, 1.0, 0.375, 0.5, 0.375, 0.5, 0.375, 1.0, 0.3438, 1.0, 0.3438, 0.5, 0.3438, 0.5, 0.3438, 1.0, 0.3125, 1.0, 0.3125, 0.5, 0.3125, 0.5, 0.3125, 1.0, 0.2812, 1.0, 0.2812, 0.5, 0.2812, 0.5, 0.2812, 1.0, 0.25, 1.0, 0.25, 0.5, 0.25, 0.5, 0.25, 1.0, 0.2188, 1.0, 0.2188, 0.5, 0.2188, 0.5, 0.2188, 1.0, 0.1875, 1.0, 0.1875, 0.5, 0.1875, 0.5, 0.1875, 1.0, 0.1562, 1.0, 0.1562, 0.5, 0.1562, 0.5, 0.1562, 1.0, 0.125, 1.0, 0.125, 0.5, 0.125, 0.5, 0.125, 1.0, 0.09375, 1.0, 0.09375, 0.5, 0.09375, 0.5, 0.09375, 1.0, 0.0625, 1.0, 0.0625, 0.5, 0.2968, 0.4854, 0.25, 0.49, 0.2032, 0.4854, 0.1582, 0.4717, 0.1167, 0.4496, 0.08029, 0.4197, 0.05045, 0.3833, 0.02827, 0.3418, 0.01461, 0.2968, 0.01, 0.25, 0.01461, 0.2032, 0.02827, 0.1582, 0.05045, 0.1167, 0.08029, 0.08029, 0.1167, 0.05045, 0.1582, 0.02827, 0.2032, 0.01461, 0.25, 0.01, 0.2968, 0.01461, 0.3418, 0.02827, 0.3833, 0.05045, 0.4197, 0.08029, 0.4496, 0.1167, 0.4717, 0.1582, 0.4854, 0.2032, 0.49, 0.25, 0.4854, 0.2968, 0.4717, 0.3418, 0.4496, 0.3833, 0.4197, 0.4197, 0.3833, 0.4496, 0.3418, 0.4717, 0.0625, 0.5, 0.0625, 1.0, 0.03125, 1.0, 0.03125, 0.5, 0.03125, 0.5, 0.03125, 1.0, 0.0, 1.0, 0.0, 0.5, 0.75, 0.49, 0.7968, 0.4854, 0.8418, 0.4717, 0.8833, 0.4496, 0.9197, 0.4197, 0.9496, 0.3833, 0.9717, 0.3418, 0.9854, 0.2968, 0.99, 0.25, 0.9854, 0.2032, 0.9717, 0.1582, 0.9496, 0.1167, 0.9197, 0.08029, 0.8833, 0.05045, 0.8418, 0.02827, 0.7968, 0.01461, 0.75, 0.01, 0.7032, 0.01461, 0.6582, 0.02827, 0.6167, 0.05045, 0.5803, 0.08029, 0.5504, 0.1167, 0.5283, 0.1582, 0.5146, 0.2032, 0.51, 0.25, 0.5146, 0.2968, 0.5283, 0.3418, 0.5504, 0.3833, 0.5803, 0.4197, 0.6167, 0.4496, 0.6582, 0.4717, 0.7032, 0.4854])
me_cylinder_002.materials.append(mat_metalmat)
me_cylinder_002.use_remesh_fix_poles = True
me_cylinder_002.use_remesh_preserve_attributes = False
me_cylinder_002.use_mirror_vertex_groups = False
me_cylinder_002.update()

# ---- objects
ob_base_003 = bpy.data.objects.new('base.003', me_cube)
ob_rock = bpy.data.objects.new('rock', None)
ob_rockbase = bpy.data.objects.new('rockBase', me_cube_001)
ob_rockmesh = bpy.data.objects.new('rockMesh', me_sphere)
ob_base_001 = bpy.data.objects.new('base.001', me_cube_002)
ob_rail_straight = bpy.data.objects.new('rail_straight', None)
ob_rails = bpy.data.objects.new('rails', me_cube_005)
ob_traverses = bpy.data.objects.new('traverses', me_cube_004)
ob_base_002 = bpy.data.objects.new('base.002', me_cube_006)
ob_rail_90deg = bpy.data.objects.new('rail_90deg', None)
ob_rails_001 = bpy.data.objects.new('rails.001', me_cube_007)
ob_traverses_001 = bpy.data.objects.new('traverses.001', me_cube_008)
ob_rails_002 = bpy.data.objects.new('rails.002', me_cube_009)
ob_traverses_002 = bpy.data.objects.new('traverses.002', me_cube_012)
ob_traverses_003 = bpy.data.objects.new('traverses.003', me_cube_013)
ob_traverses_004 = bpy.data.objects.new('traverses.004', me_cube_015)
ob_base = bpy.data.objects.new('base', None)
ob_camera = bpy.data.objects.new('Camera', cam_camera_001)
ob_light = bpy.data.objects.new('Light', light_light)
ob_cylinder = bpy.data.objects.new('Cylinder', me_cylinder)
ob_cylinder_001 = bpy.data.objects.new('Cylinder.001', me_cylinder_001)
ob_cylinder_002 = bpy.data.objects.new('Cylinder.002', me_cylinder_002)
ob_bogie = bpy.data.objects.new('Bogie', None)

# ---- transforms, parenting, visibility, modifiers, constraints
ob_base_003.parent = ob_base
ob_base_003.matrix_parent_inverse = Matrix(((1.0, -0.0, -0.0, -0.0), (-0.0, 1.0, 0.0, 2.0), (-0.0, -0.0, 1.0, -0.0), (-0.0, 0.0, -0.0, 1.0)))
ob_base_003.location = (0.0, -2.0, 0.0)
ob_base_003.lock_rotations_4d = False
ob_base_003.empty_display_type = 'ARROWS'
ob_base_003.lineart.crease_threshold = 0.0
ob_rock.location = (2.0, 0.0, 0.0)
ob_rock.lineart.crease_threshold = 0.0
ob_rockbase.parent = ob_rock
ob_rockbase.location = (0.0, 0.0, 0.0)
ob_rockbase.lock_rotations_4d = False
ob_rockbase.empty_display_type = 'ARROWS'
ob_rockbase.lineart.crease_threshold = 0.0
ob_rockmesh.parent = ob_rock
ob_rockmesh.location = (0.0, 0.0, 0.0)
ob_rockmesh.lineart.crease_threshold = 0.0
ob_base_001.parent = ob_rail_straight
ob_base_001.matrix_parent_inverse = Matrix(((1.0, -0.0, -0.0, -0.0), (-0.0, 1.0, 0.0, 2.0), (-0.0, -0.0, 1.0, -0.0), (-0.0, 0.0, -0.0, 1.0)))
ob_base_001.location = (0.0, -2.0, 0.0)
ob_base_001.lock_rotations_4d = False
ob_base_001.empty_display_type = 'ARROWS'
ob_base_001.lineart.crease_threshold = 0.0
ob_rail_straight.location = (2.0, -2.0, 0.0)
ob_rail_straight.lineart.crease_threshold = 0.0
ob_rails.parent = ob_rail_straight
ob_rails.location = (-0.4049, 0.0, 0.1976)
ob_rails.scale = (0.03325, 1.0, 0.03325)
ob_rails.lineart.crease_threshold = 0.0
_m = ob_rails.modifiers.new('Array', 'ARRAY')
_m.constant_offset_displace = (0.0, 0.0, 0.0)
_m.relative_offset_displace = (12.1, 0.0, 0.0)
ob_traverses.parent = ob_rail_straight
ob_traverses.location = (0.0, 0.7852, 0.1264)
ob_traverses.scale = (0.6422, -0.08, -0.04)
ob_traverses.lineart.crease_threshold = 0.0
_m = ob_traverses.modifiers.new('Array', 'ARRAY')
_m.count = 4
_m.constant_offset_displace = (0.0, 0.0, 0.0)
_m.relative_offset_displace = (0.0, 3.25, 0.0)
ob_base_002.parent = ob_rail_90deg
ob_base_002.matrix_parent_inverse = Matrix(((1.0, -0.0, -0.0, -0.0), (-0.0, 1.0, 0.0, 2.0), (-0.0, -0.0, 1.0, -0.0), (-0.0, 0.0, -0.0, 1.0)))
ob_base_002.location = (0.0, -2.0, 0.0)
ob_base_002.lock_rotations_4d = False
ob_base_002.empty_display_type = 'ARROWS'
ob_base_002.lineart.crease_threshold = 0.0
ob_rail_90deg.location = (2.0, -4.0, 0.0)
ob_rail_90deg.lineart.crease_threshold = 0.0
ob_rails_001.parent = ob_rail_90deg
ob_rails_001.location = (0.0, 0.0, -1.49e-08)
ob_rails_001.scale = (0.03325, 1.0, 0.03325)
ob_rails_001.lineart.crease_threshold = 0.0
ob_traverses_001.parent = ob_rail_90deg
ob_traverses_001.location = (0.0, 0.7852, 0.1264)
ob_traverses_001.scale = (0.6422, -0.08, -0.04)
ob_traverses_001.lineart.crease_threshold = 0.0
ob_rails_002.parent = ob_rail_90deg
ob_rails_002.location = (0.0, 0.0, -1.49e-08)
ob_rails_002.scale = (0.03325, 1.0, 0.03325)
ob_rails_002.lineart.crease_threshold = 0.0
ob_traverses_002.parent = ob_rail_90deg
ob_traverses_002.location = (0.05814, 0.3244, 0.1264)
ob_traverses_002.rotation_euler = (0.0, -0.0, -1.008)
ob_traverses_002.scale = (0.6422, -0.08, -0.04)
ob_traverses_002.lineart.crease_threshold = 0.0
ob_traverses_003.parent = ob_rail_90deg
ob_traverses_003.location = (0.2083, -0.04815, 0.1264)
ob_traverses_003.rotation_euler = (0.0, -0.0, -1.571)
ob_traverses_003.scale = (0.6422, -0.08, -0.04)
ob_traverses_003.lineart.crease_threshold = 0.0
ob_traverses_004.parent = ob_rail_90deg
ob_traverses_004.location = (0.152, 0.8276, 0.1264)
ob_traverses_004.rotation_euler = (0.0, -0.0, -0.4806)
ob_traverses_004.scale = (0.6422, -0.08, -0.04)
ob_traverses_004.lineart.crease_threshold = 0.0
ob_base.location = (0.0, -2.0, 0.0)
ob_base.lineart.crease_threshold = 0.0
ob_camera.location = (-6.847, -8.821, 14.98)
ob_camera.rotation_euler = (0.6503, 0.003185, -0.8084)
ob_camera.lineart.crease_threshold = 0.0
ob_light.location = (4.076, 1.005, 5.904)
ob_light.rotation_euler = (0.6503, 0.05522, 1.866)
ob_light.lock_rotations_4d = False
ob_light.empty_display_type = 'ARROWS'
ob_light.color = (0.0, 0.0, 0.0, 0.0)
ob_light.lineart.crease_threshold = 0.0
ob_cylinder.parent = ob_bogie
ob_cylinder.location = (0.0, 0.0, 0.0)
ob_cylinder.scale = (1.089, 1.089, 1.089)
ob_cylinder.lineart.crease_threshold = 0.0
ob_cylinder_001.parent = ob_bogie
ob_cylinder_001.location = (-0.02135, 0.0, 0.0)
ob_cylinder_001.scale = (1.089, 1.089, 1.089)
ob_cylinder_001.lineart.crease_threshold = 0.0
ob_cylinder_002.parent = ob_bogie
ob_cylinder_002.location = (0.02372, 0.0, 0.0)
ob_cylinder_002.scale = (1.089, 1.089, 1.089)
ob_cylinder_002.lineart.crease_threshold = 0.0
ob_bogie.location = (1.998, -1.5, 0.3466)
ob_bogie.lineart.crease_threshold = 0.0

# ---- collection membership
col_tiles.objects.link(ob_base_003)
col_tiles.objects.link(ob_rock)
col_tiles.objects.link(ob_rockbase)
col_tiles.objects.link(ob_rockmesh)
col_tiles.objects.link(ob_base_001)
col_tiles.objects.link(ob_rail_straight)
col_tiles.objects.link(ob_rails)
col_tiles.objects.link(ob_traverses)
col_tiles.objects.link(ob_base_002)
col_tiles.objects.link(ob_rail_90deg)
col_tiles.objects.link(ob_rails_001)
col_tiles.objects.link(ob_traverses_001)
col_tiles.objects.link(ob_rails_002)
col_tiles.objects.link(ob_traverses_002)
col_tiles.objects.link(ob_traverses_003)
col_tiles.objects.link(ob_traverses_004)
col_tiles.objects.link(ob_base)
col_render.objects.link(ob_camera)
col_render.objects.link(ob_light)
col_train.objects.link(ob_cylinder)
col_train.objects.link(ob_cylinder_001)
col_train.objects.link(ob_cylinder_002)
col_train.objects.link(ob_bogie)

# ---- scene / render settings (as saved in the file)
scene.camera = ob_camera
scene.frame_start = 1; scene.frame_end = 250; scene.frame_set(0)
scene.render.engine = 'BLENDER_EEVEE_NEXT'
scene.cycles.use_denoising = False
scene.cycles.samples = 128
scene.cycles.sampling_pattern = 'TABULATED_SOBOL'
scene.cycles.use_adaptive_sampling = False
scene.cycles.use_light_tree = False
scene.view_settings.view_transform = 'Filmic'
bpy.context.view_layer.update()
